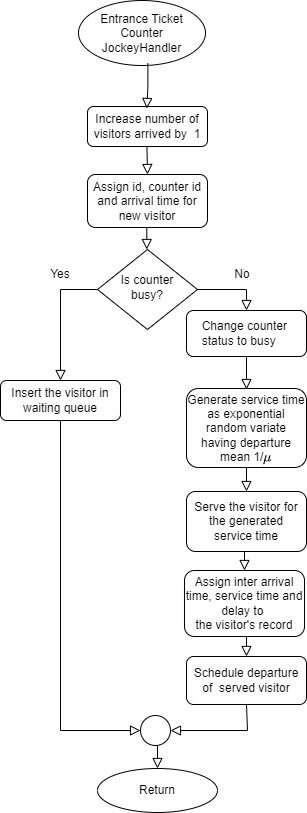

The diagram above was exported from draw.io. Its source (the exported page's mxGraphModel, read from the mxfile embedded in the PNG):
<mxGraphModel dx="1136" dy="1480" grid="0" gridSize="10" guides="1" tooltips="1" connect="1" arrows="1" fold="1" page="1" pageScale="1" pageWidth="850" pageHeight="1100" background="#ffffff" math="1" shadow="0">
  <root>
    <mxCell id="0" />
    <mxCell id="1" parent="0" />
    <mxCell id="QVMC-sO7MBxRoKk5puMA-1" value="" style="rounded=0;html=1;jettySize=auto;orthogonalLoop=1;fontSize=11;endArrow=block;endFill=0;endSize=8;strokeWidth=1;shadow=0;labelBackgroundColor=none;edgeStyle=orthogonalEdgeStyle;entryX=0.5;entryY=0;entryDx=0;entryDy=0;" parent="1" target="QVMC-sO7MBxRoKk5puMA-8" edge="1">
      <mxGeometry relative="1" as="geometry">
        <mxPoint x="151.29000000000002" y="141" as="sourcePoint" />
        <mxPoint x="151.29000000000002" y="191" as="targetPoint" />
      </mxGeometry>
    </mxCell>
    <mxCell id="QVMC-sO7MBxRoKk5puMA-2" value="Increase number of visitors arrived by&amp;nbsp; 1" style="rounded=1;whiteSpace=wrap;html=1;fontSize=12;glass=0;strokeWidth=1;shadow=0;" parent="1" vertex="1">
      <mxGeometry x="92" y="110" width="120" height="40" as="geometry" />
    </mxCell>
    <mxCell id="QVMC-sO7MBxRoKk5puMA-3" value="Is counter &lt;br&gt;busy?" style="rhombus;whiteSpace=wrap;html=1;shadow=0;fontFamily=Helvetica;fontSize=12;align=center;strokeWidth=1;spacing=6;spacingTop=-4;" parent="1" vertex="1">
      <mxGeometry x="102" y="253" width="100" height="80" as="geometry" />
    </mxCell>
    <mxCell id="QVMC-sO7MBxRoKk5puMA-4" value="Entrance Ticket Counter&lt;br&gt;JockeyHandler" style="ellipse;whiteSpace=wrap;html=1;" parent="1" vertex="1">
      <mxGeometry x="83" y="4" width="127" height="65" as="geometry" />
    </mxCell>
    <mxCell id="QVMC-sO7MBxRoKk5puMA-5" value="" style="rounded=0;html=1;jettySize=auto;orthogonalLoop=1;fontSize=11;endArrow=block;endFill=0;endSize=8;strokeWidth=1;shadow=0;labelBackgroundColor=none;edgeStyle=orthogonalEdgeStyle;exitX=0.546;exitY=0.962;exitDx=0;exitDy=0;exitPerimeter=0;" parent="1" source="QVMC-sO7MBxRoKk5puMA-4" edge="1">
      <mxGeometry relative="1" as="geometry">
        <mxPoint x="151" y="77" as="sourcePoint" />
        <mxPoint x="151.29000000000002" y="112" as="targetPoint" />
      </mxGeometry>
    </mxCell>
    <mxCell id="QVMC-sO7MBxRoKk5puMA-6" value="" style="rounded=0;html=1;jettySize=auto;orthogonalLoop=1;fontSize=11;endArrow=block;endFill=0;endSize=8;strokeWidth=1;shadow=0;labelBackgroundColor=none;edgeStyle=orthogonalEdgeStyle;entryX=0.5;entryY=0;entryDx=0;entryDy=0;exitX=0.5;exitY=1;exitDx=0;exitDy=0;" parent="1" source="QVMC-sO7MBxRoKk5puMA-18" target="QVMC-sO7MBxRoKk5puMA-13" edge="1">
      <mxGeometry relative="1" as="geometry">
        <mxPoint x="630" y="448" as="sourcePoint" />
        <mxPoint x="630" y="557" as="targetPoint" />
        <Array as="points">
          <mxPoint x="249" y="555" />
        </Array>
      </mxGeometry>
    </mxCell>
    <mxCell id="QVMC-sO7MBxRoKk5puMA-7" value="" style="rounded=0;html=1;jettySize=auto;orthogonalLoop=1;fontSize=11;endArrow=block;endFill=0;endSize=8;strokeWidth=1;shadow=0;labelBackgroundColor=none;edgeStyle=orthogonalEdgeStyle;" parent="1" edge="1">
      <mxGeometry relative="1" as="geometry">
        <mxPoint x="151.29000000000002" y="203" as="sourcePoint" />
        <mxPoint x="151.29000000000002" y="253" as="targetPoint" />
      </mxGeometry>
    </mxCell>
    <mxCell id="QVMC-sO7MBxRoKk5puMA-8" value="Assign id, counter id and arrival time for new visitor" style="rounded=1;whiteSpace=wrap;html=1;fontSize=12;glass=0;strokeWidth=1;shadow=0;" parent="1" vertex="1">
      <mxGeometry x="92" y="178" width="120" height="53" as="geometry" />
    </mxCell>
    <mxCell id="QVMC-sO7MBxRoKk5puMA-9" value="&lt;div&gt;Insert the visitor in waiting queue&lt;/div&gt;" style="rounded=1;whiteSpace=wrap;html=1;fontSize=12;glass=0;strokeWidth=1;shadow=0;" parent="1" vertex="1">
      <mxGeometry x="5" y="384" width="120" height="40" as="geometry" />
    </mxCell>
    <mxCell id="QVMC-sO7MBxRoKk5puMA-10" value="" style="rounded=0;html=1;jettySize=auto;orthogonalLoop=1;fontSize=11;endArrow=block;endFill=0;endSize=8;strokeWidth=1;shadow=0;labelBackgroundColor=none;edgeStyle=orthogonalEdgeStyle;entryX=0;entryY=0.5;entryDx=0;entryDy=0;exitX=0.5;exitY=1;exitDx=0;exitDy=0;" parent="1" source="QVMC-sO7MBxRoKk5puMA-9" target="QVMC-sO7MBxRoKk5puMA-21" edge="1">
      <mxGeometry relative="1" as="geometry">
        <mxPoint x="65.00000000000011" y="542" as="sourcePoint" />
        <mxPoint x="100" y="729" as="targetPoint" />
        <Array as="points">
          <mxPoint x="65" y="734" />
        </Array>
      </mxGeometry>
    </mxCell>
    <mxCell id="QVMC-sO7MBxRoKk5puMA-11" value="" style="rounded=0;html=1;jettySize=auto;orthogonalLoop=1;fontSize=11;endArrow=block;endFill=0;endSize=8;strokeWidth=1;shadow=0;labelBackgroundColor=none;edgeStyle=orthogonalEdgeStyle;exitX=0;exitY=0.5;exitDx=0;exitDy=0;entryX=0.5;entryY=0;entryDx=0;entryDy=0;" parent="1" source="QVMC-sO7MBxRoKk5puMA-3" target="QVMC-sO7MBxRoKk5puMA-9" edge="1">
      <mxGeometry relative="1" as="geometry">
        <mxPoint x="31.519999999999982" y="333" as="sourcePoint" />
        <mxPoint x="31.519999999999982" y="383" as="targetPoint" />
      </mxGeometry>
    </mxCell>
    <mxCell id="QVMC-sO7MBxRoKk5puMA-12" value="Return" style="ellipse;whiteSpace=wrap;html=1;" parent="1" vertex="1">
      <mxGeometry x="102" y="772" width="120" height="44" as="geometry" />
    </mxCell>
    <mxCell id="QVMC-sO7MBxRoKk5puMA-13" value="&lt;div&gt;Assign inter arrival time, service time and delay to&amp;nbsp;&lt;/div&gt;&lt;div&gt;the visitor's record&lt;/div&gt;" style="rounded=1;whiteSpace=wrap;html=1;fontSize=12;glass=0;strokeWidth=1;shadow=0;" parent="1" vertex="1">
      <mxGeometry x="189" y="574" width="120" height="66" as="geometry" />
    </mxCell>
    <mxCell id="QVMC-sO7MBxRoKk5puMA-14" value="Generate service time as exponential random variate having departure mean 1/`mu`" style="rounded=1;whiteSpace=wrap;html=1;fontSize=12;glass=0;strokeWidth=1;shadow=0;" parent="1" vertex="1">
      <mxGeometry x="191" y="392" width="120" height="79" as="geometry" />
    </mxCell>
    <mxCell id="QVMC-sO7MBxRoKk5puMA-15" value="" style="rounded=0;html=1;jettySize=auto;orthogonalLoop=1;fontSize=11;endArrow=block;endFill=0;endSize=8;strokeWidth=1;shadow=0;labelBackgroundColor=none;edgeStyle=orthogonalEdgeStyle;exitX=1;exitY=0.5;exitDx=0;exitDy=0;entryX=0.5;entryY=0;entryDx=0;entryDy=0;" parent="1" source="QVMC-sO7MBxRoKk5puMA-3" target="QVMC-sO7MBxRoKk5puMA-17" edge="1">
      <mxGeometry relative="1" as="geometry">
        <mxPoint x="476.48" y="285" as="sourcePoint" />
        <mxPoint x="406" y="375" as="targetPoint" />
      </mxGeometry>
    </mxCell>
    <mxCell id="QVMC-sO7MBxRoKk5puMA-16" value="" style="rounded=0;html=1;jettySize=auto;orthogonalLoop=1;fontSize=11;endArrow=block;endFill=0;endSize=8;strokeWidth=1;shadow=0;labelBackgroundColor=none;edgeStyle=orthogonalEdgeStyle;exitX=0.5;exitY=1;exitDx=0;exitDy=0;" parent="1" source="QVMC-sO7MBxRoKk5puMA-17" edge="1">
      <mxGeometry relative="1" as="geometry">
        <mxPoint x="250.5" y="369" as="sourcePoint" />
        <mxPoint x="251" y="393" as="targetPoint" />
        <Array as="points" />
      </mxGeometry>
    </mxCell>
    <mxCell id="QVMC-sO7MBxRoKk5puMA-17" value="&lt;div align=&quot;justify&quot;&gt;Change counter&amp;nbsp;&lt;/div&gt;&lt;div align=&quot;justify&quot;&gt;status to busy&lt;/div&gt;" style="rounded=1;whiteSpace=wrap;html=1;align=center;" parent="1" vertex="1">
      <mxGeometry x="191" y="314" width="120" height="46" as="geometry" />
    </mxCell>
    <mxCell id="QVMC-sO7MBxRoKk5puMA-18" value="&lt;div&gt;Serve the visitor for&lt;/div&gt;&lt;div&gt;&amp;nbsp;the generated&amp;nbsp;&lt;/div&gt;&lt;div&gt;service time&lt;/div&gt;" style="rounded=1;whiteSpace=wrap;html=1;" parent="1" vertex="1">
      <mxGeometry x="191" y="495" width="120" height="60" as="geometry" />
    </mxCell>
    <mxCell id="QVMC-sO7MBxRoKk5puMA-19" value="" style="rounded=0;html=1;jettySize=auto;orthogonalLoop=1;fontSize=11;endArrow=block;endFill=0;endSize=8;strokeWidth=1;shadow=0;labelBackgroundColor=none;edgeStyle=orthogonalEdgeStyle;exitX=0.5;exitY=1;exitDx=0;exitDy=0;entryX=1;entryY=0.5;entryDx=0;entryDy=0;" parent="1" source="QVMC-sO7MBxRoKk5puMA-23" target="QVMC-sO7MBxRoKk5puMA-21" edge="1">
      <mxGeometry relative="1" as="geometry">
        <mxPoint x="272" y="653.9999999999998" as="sourcePoint" />
        <mxPoint x="339" y="940" as="targetPoint" />
        <Array as="points">
          <mxPoint x="252" y="708" />
          <mxPoint x="252" y="734" />
        </Array>
      </mxGeometry>
    </mxCell>
    <mxCell id="QVMC-sO7MBxRoKk5puMA-20" value="" style="rounded=0;html=1;jettySize=auto;orthogonalLoop=1;fontSize=11;endArrow=block;endFill=0;endSize=8;strokeWidth=1;shadow=0;labelBackgroundColor=none;edgeStyle=orthogonalEdgeStyle;exitX=0.5;exitY=1;exitDx=0;exitDy=0;entryX=0.5;entryY=0;entryDx=0;entryDy=0;" parent="1" source="QVMC-sO7MBxRoKk5puMA-14" target="QVMC-sO7MBxRoKk5puMA-18" edge="1">
      <mxGeometry relative="1" as="geometry">
        <mxPoint x="261" y="370" as="sourcePoint" />
        <mxPoint x="261" y="403" as="targetPoint" />
        <Array as="points" />
      </mxGeometry>
    </mxCell>
    <mxCell id="QVMC-sO7MBxRoKk5puMA-21" value="" style="ellipse;whiteSpace=wrap;html=1;aspect=fixed;" parent="1" vertex="1">
      <mxGeometry x="145" y="719" width="30" height="30" as="geometry" />
    </mxCell>
    <mxCell id="QVMC-sO7MBxRoKk5puMA-22" value="" style="rounded=0;html=1;jettySize=auto;orthogonalLoop=1;fontSize=11;endArrow=block;endFill=0;endSize=8;strokeWidth=1;shadow=0;labelBackgroundColor=none;edgeStyle=orthogonalEdgeStyle;exitX=0.5;exitY=1;exitDx=0;exitDy=0;entryX=0.5;entryY=0;entryDx=0;entryDy=0;" parent="1" target="QVMC-sO7MBxRoKk5puMA-12" edge="1">
      <mxGeometry relative="1" as="geometry">
        <mxPoint x="159.33000000000004" y="749" as="sourcePoint" />
        <mxPoint x="160" y="773.9999999999998" as="targetPoint" />
      </mxGeometry>
    </mxCell>
    <mxCell id="QVMC-sO7MBxRoKk5puMA-23" value="Schedule departure of&amp;nbsp; served visitor" style="rounded=1;whiteSpace=wrap;html=1;fontSize=12;glass=0;strokeWidth=1;shadow=0;" parent="1" vertex="1">
      <mxGeometry x="191" y="660" width="120" height="48" as="geometry" />
    </mxCell>
    <mxCell id="QVMC-sO7MBxRoKk5puMA-24" value="" style="rounded=0;html=1;jettySize=auto;orthogonalLoop=1;fontSize=11;endArrow=block;endFill=0;endSize=8;strokeWidth=1;shadow=0;labelBackgroundColor=none;edgeStyle=orthogonalEdgeStyle;entryX=0.5;entryY=0;entryDx=0;entryDy=0;" parent="1" target="QVMC-sO7MBxRoKk5puMA-23" edge="1">
      <mxGeometry relative="1" as="geometry">
        <mxPoint x="251" y="640" as="sourcePoint" />
        <mxPoint x="464" y="650" as="targetPoint" />
        <Array as="points">
          <mxPoint x="251" y="640" />
        </Array>
      </mxGeometry>
    </mxCell>
    <mxCell id="QVMC-sO7MBxRoKk5puMA-25" value="Yes" style="text;html=1;strokeColor=none;fillColor=none;align=center;verticalAlign=middle;whiteSpace=wrap;rounded=0;" parent="1" vertex="1">
      <mxGeometry x="47" y="269" width="36" height="18" as="geometry" />
    </mxCell>
    <mxCell id="QVMC-sO7MBxRoKk5puMA-26" value="No" style="text;html=1;strokeColor=none;fillColor=none;align=center;verticalAlign=middle;whiteSpace=wrap;rounded=0;" parent="1" vertex="1">
      <mxGeometry x="229" y="269" width="36" height="18" as="geometry" />
    </mxCell>
  </root>
</mxGraphModel>